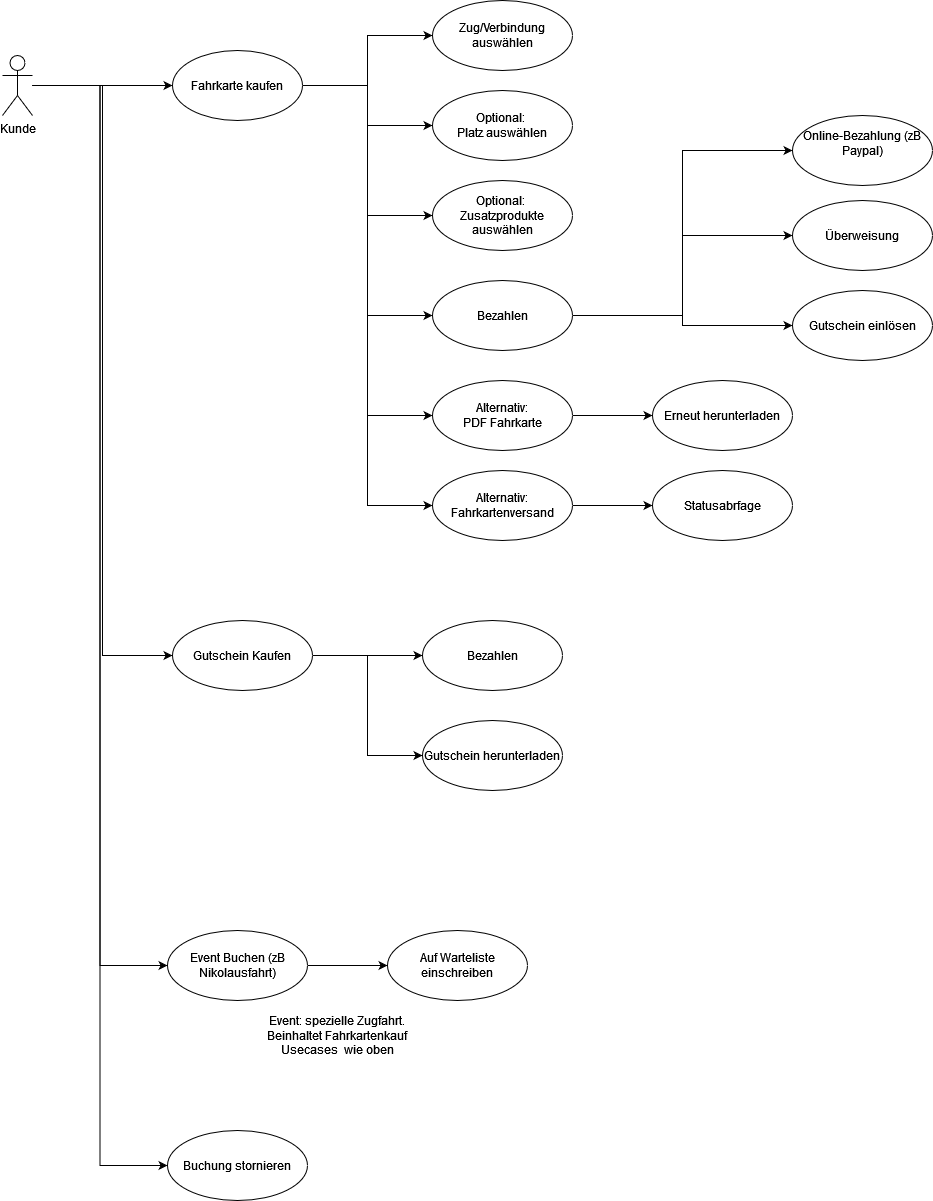

The diagram above was exported from draw.io. Its source (the exported page's mxGraphModel, read from the mxfile embedded in the PNG):
<mxGraphModel dx="1103" dy="688" grid="1" gridSize="10" guides="1" tooltips="1" connect="1" arrows="1" fold="1" page="1" pageScale="1" pageWidth="827" pageHeight="1169" math="0" shadow="0">
  <root>
    <mxCell id="0" />
    <mxCell id="1" parent="0" />
    <mxCell id="20AA8vQ46o_sjB4cgQCD-4" style="edgeStyle=orthogonalEdgeStyle;rounded=0;orthogonalLoop=1;jettySize=auto;html=1;" edge="1" parent="1" source="20AA8vQ46o_sjB4cgQCD-1" target="20AA8vQ46o_sjB4cgQCD-3">
      <mxGeometry relative="1" as="geometry" />
    </mxCell>
    <mxCell id="20AA8vQ46o_sjB4cgQCD-29" style="edgeStyle=orthogonalEdgeStyle;rounded=0;orthogonalLoop=1;jettySize=auto;html=1;entryX=0;entryY=0.5;entryDx=0;entryDy=0;" edge="1" parent="1" source="20AA8vQ46o_sjB4cgQCD-1" target="20AA8vQ46o_sjB4cgQCD-28">
      <mxGeometry relative="1" as="geometry" />
    </mxCell>
    <mxCell id="20AA8vQ46o_sjB4cgQCD-35" style="edgeStyle=orthogonalEdgeStyle;rounded=0;orthogonalLoop=1;jettySize=auto;html=1;entryX=0;entryY=0.5;entryDx=0;entryDy=0;" edge="1" parent="1" source="20AA8vQ46o_sjB4cgQCD-1" target="20AA8vQ46o_sjB4cgQCD-34">
      <mxGeometry relative="1" as="geometry" />
    </mxCell>
    <mxCell id="20AA8vQ46o_sjB4cgQCD-41" style="edgeStyle=orthogonalEdgeStyle;rounded=0;orthogonalLoop=1;jettySize=auto;html=1;entryX=0;entryY=0.5;entryDx=0;entryDy=0;" edge="1" parent="1" source="20AA8vQ46o_sjB4cgQCD-1" target="20AA8vQ46o_sjB4cgQCD-40">
      <mxGeometry relative="1" as="geometry">
        <mxPoint x="270" y="1190" as="targetPoint" />
      </mxGeometry>
    </mxCell>
    <mxCell id="20AA8vQ46o_sjB4cgQCD-1" value="Kunde" style="shape=umlActor;verticalLabelPosition=bottom;verticalAlign=top;html=1;outlineConnect=0;" vertex="1" parent="1">
      <mxGeometry x="140" y="75" width="30" height="60" as="geometry" />
    </mxCell>
    <mxCell id="20AA8vQ46o_sjB4cgQCD-11" style="edgeStyle=orthogonalEdgeStyle;rounded=0;orthogonalLoop=1;jettySize=auto;html=1;entryX=0;entryY=0.5;entryDx=0;entryDy=0;" edge="1" parent="1" source="20AA8vQ46o_sjB4cgQCD-3" target="20AA8vQ46o_sjB4cgQCD-5">
      <mxGeometry relative="1" as="geometry" />
    </mxCell>
    <mxCell id="20AA8vQ46o_sjB4cgQCD-12" style="edgeStyle=orthogonalEdgeStyle;rounded=0;orthogonalLoop=1;jettySize=auto;html=1;entryX=0;entryY=0.5;entryDx=0;entryDy=0;" edge="1" parent="1" source="20AA8vQ46o_sjB4cgQCD-3" target="20AA8vQ46o_sjB4cgQCD-6">
      <mxGeometry relative="1" as="geometry" />
    </mxCell>
    <mxCell id="20AA8vQ46o_sjB4cgQCD-13" style="edgeStyle=orthogonalEdgeStyle;rounded=0;orthogonalLoop=1;jettySize=auto;html=1;entryX=0;entryY=0.5;entryDx=0;entryDy=0;" edge="1" parent="1" source="20AA8vQ46o_sjB4cgQCD-3" target="20AA8vQ46o_sjB4cgQCD-7">
      <mxGeometry relative="1" as="geometry" />
    </mxCell>
    <mxCell id="20AA8vQ46o_sjB4cgQCD-14" style="edgeStyle=orthogonalEdgeStyle;rounded=0;orthogonalLoop=1;jettySize=auto;html=1;entryX=0;entryY=0.5;entryDx=0;entryDy=0;" edge="1" parent="1" source="20AA8vQ46o_sjB4cgQCD-3" target="20AA8vQ46o_sjB4cgQCD-8">
      <mxGeometry relative="1" as="geometry" />
    </mxCell>
    <mxCell id="20AA8vQ46o_sjB4cgQCD-15" style="edgeStyle=orthogonalEdgeStyle;rounded=0;orthogonalLoop=1;jettySize=auto;html=1;entryX=0;entryY=0.5;entryDx=0;entryDy=0;" edge="1" parent="1" source="20AA8vQ46o_sjB4cgQCD-3" target="20AA8vQ46o_sjB4cgQCD-9">
      <mxGeometry relative="1" as="geometry" />
    </mxCell>
    <mxCell id="20AA8vQ46o_sjB4cgQCD-16" style="edgeStyle=orthogonalEdgeStyle;rounded=0;orthogonalLoop=1;jettySize=auto;html=1;entryX=0;entryY=0.5;entryDx=0;entryDy=0;" edge="1" parent="1" source="20AA8vQ46o_sjB4cgQCD-3" target="20AA8vQ46o_sjB4cgQCD-10">
      <mxGeometry relative="1" as="geometry" />
    </mxCell>
    <mxCell id="20AA8vQ46o_sjB4cgQCD-3" value="Fahrkarte kaufen" style="ellipse;whiteSpace=wrap;html=1;" vertex="1" parent="1">
      <mxGeometry x="310" y="70" width="130" height="70" as="geometry" />
    </mxCell>
    <mxCell id="20AA8vQ46o_sjB4cgQCD-5" value="Zug/Verbindung auswählen" style="ellipse;whiteSpace=wrap;html=1;" vertex="1" parent="1">
      <mxGeometry x="570" y="20" width="140" height="70" as="geometry" />
    </mxCell>
    <mxCell id="20AA8vQ46o_sjB4cgQCD-6" value="&lt;div&gt;Optional:&amp;nbsp;&lt;/div&gt;&lt;div&gt;Platz auswählen&lt;/div&gt;" style="ellipse;whiteSpace=wrap;html=1;" vertex="1" parent="1">
      <mxGeometry x="570" y="110" width="140" height="70" as="geometry" />
    </mxCell>
    <mxCell id="20AA8vQ46o_sjB4cgQCD-7" value="&lt;div&gt;Optional:&amp;nbsp;&lt;/div&gt;&lt;div&gt;Zusatzprodukte auswählen&lt;/div&gt;" style="ellipse;whiteSpace=wrap;html=1;" vertex="1" parent="1">
      <mxGeometry x="570" y="200" width="140" height="70" as="geometry" />
    </mxCell>
    <mxCell id="20AA8vQ46o_sjB4cgQCD-23" value="" style="edgeStyle=orthogonalEdgeStyle;rounded=0;orthogonalLoop=1;jettySize=auto;html=1;entryX=0;entryY=0.5;entryDx=0;entryDy=0;" edge="1" parent="1" source="20AA8vQ46o_sjB4cgQCD-8" target="20AA8vQ46o_sjB4cgQCD-21">
      <mxGeometry relative="1" as="geometry" />
    </mxCell>
    <mxCell id="20AA8vQ46o_sjB4cgQCD-25" style="edgeStyle=orthogonalEdgeStyle;rounded=0;orthogonalLoop=1;jettySize=auto;html=1;entryX=0;entryY=0.5;entryDx=0;entryDy=0;" edge="1" parent="1" source="20AA8vQ46o_sjB4cgQCD-8" target="20AA8vQ46o_sjB4cgQCD-24">
      <mxGeometry relative="1" as="geometry" />
    </mxCell>
    <mxCell id="20AA8vQ46o_sjB4cgQCD-27" style="edgeStyle=orthogonalEdgeStyle;rounded=0;orthogonalLoop=1;jettySize=auto;html=1;entryX=0;entryY=0.5;entryDx=0;entryDy=0;" edge="1" parent="1" source="20AA8vQ46o_sjB4cgQCD-8" target="20AA8vQ46o_sjB4cgQCD-26">
      <mxGeometry relative="1" as="geometry" />
    </mxCell>
    <mxCell id="20AA8vQ46o_sjB4cgQCD-8" value="Bezahlen" style="ellipse;whiteSpace=wrap;html=1;" vertex="1" parent="1">
      <mxGeometry x="570" y="300" width="140" height="70" as="geometry" />
    </mxCell>
    <mxCell id="20AA8vQ46o_sjB4cgQCD-20" value="" style="edgeStyle=orthogonalEdgeStyle;rounded=0;orthogonalLoop=1;jettySize=auto;html=1;" edge="1" parent="1" source="20AA8vQ46o_sjB4cgQCD-9" target="20AA8vQ46o_sjB4cgQCD-19">
      <mxGeometry relative="1" as="geometry" />
    </mxCell>
    <mxCell id="20AA8vQ46o_sjB4cgQCD-9" value="&lt;div&gt;Alternativ:&lt;/div&gt;&lt;div&gt;PDF Fahrkarte&lt;/div&gt;" style="ellipse;whiteSpace=wrap;html=1;" vertex="1" parent="1">
      <mxGeometry x="570" y="400" width="140" height="70" as="geometry" />
    </mxCell>
    <mxCell id="20AA8vQ46o_sjB4cgQCD-18" value="" style="edgeStyle=orthogonalEdgeStyle;rounded=0;orthogonalLoop=1;jettySize=auto;html=1;" edge="1" parent="1" source="20AA8vQ46o_sjB4cgQCD-10" target="20AA8vQ46o_sjB4cgQCD-17">
      <mxGeometry relative="1" as="geometry" />
    </mxCell>
    <mxCell id="20AA8vQ46o_sjB4cgQCD-10" value="Alternativ: Fahrkartenversand" style="ellipse;whiteSpace=wrap;html=1;" vertex="1" parent="1">
      <mxGeometry x="570" y="490" width="140" height="70" as="geometry" />
    </mxCell>
    <mxCell id="20AA8vQ46o_sjB4cgQCD-17" value="Statusabrfage" style="ellipse;whiteSpace=wrap;html=1;" vertex="1" parent="1">
      <mxGeometry x="790" y="490" width="140" height="70" as="geometry" />
    </mxCell>
    <mxCell id="20AA8vQ46o_sjB4cgQCD-19" value="Erneut herunterladen" style="ellipse;whiteSpace=wrap;html=1;" vertex="1" parent="1">
      <mxGeometry x="790" y="400" width="140" height="70" as="geometry" />
    </mxCell>
    <mxCell id="20AA8vQ46o_sjB4cgQCD-21" value="&lt;div&gt;Online-Bezahlung (zB Paypal)&lt;/div&gt;&lt;div&gt;&lt;br&gt;&lt;/div&gt;" style="ellipse;whiteSpace=wrap;html=1;" vertex="1" parent="1">
      <mxGeometry x="930" y="135" width="140" height="70" as="geometry" />
    </mxCell>
    <mxCell id="20AA8vQ46o_sjB4cgQCD-24" value="Überweisung" style="ellipse;whiteSpace=wrap;html=1;" vertex="1" parent="1">
      <mxGeometry x="930" y="220" width="140" height="70" as="geometry" />
    </mxCell>
    <mxCell id="20AA8vQ46o_sjB4cgQCD-26" value="Gutschein einlösen" style="ellipse;whiteSpace=wrap;html=1;" vertex="1" parent="1">
      <mxGeometry x="930" y="310" width="140" height="70" as="geometry" />
    </mxCell>
    <mxCell id="20AA8vQ46o_sjB4cgQCD-31" style="edgeStyle=orthogonalEdgeStyle;rounded=0;orthogonalLoop=1;jettySize=auto;html=1;" edge="1" parent="1" source="20AA8vQ46o_sjB4cgQCD-28" target="20AA8vQ46o_sjB4cgQCD-30">
      <mxGeometry relative="1" as="geometry" />
    </mxCell>
    <mxCell id="20AA8vQ46o_sjB4cgQCD-33" style="edgeStyle=orthogonalEdgeStyle;rounded=0;orthogonalLoop=1;jettySize=auto;html=1;entryX=0;entryY=0.5;entryDx=0;entryDy=0;" edge="1" parent="1" source="20AA8vQ46o_sjB4cgQCD-28" target="20AA8vQ46o_sjB4cgQCD-32">
      <mxGeometry relative="1" as="geometry">
        <mxPoint x="539.9999999999998" y="770" as="targetPoint" />
      </mxGeometry>
    </mxCell>
    <mxCell id="20AA8vQ46o_sjB4cgQCD-28" value="Gutschein Kaufen" style="ellipse;whiteSpace=wrap;html=1;" vertex="1" parent="1">
      <mxGeometry x="310" y="640" width="140" height="70" as="geometry" />
    </mxCell>
    <mxCell id="20AA8vQ46o_sjB4cgQCD-30" value="Bezahlen" style="ellipse;whiteSpace=wrap;html=1;" vertex="1" parent="1">
      <mxGeometry x="560" y="640" width="140" height="70" as="geometry" />
    </mxCell>
    <mxCell id="20AA8vQ46o_sjB4cgQCD-32" value="Gutschein herunterladen" style="ellipse;whiteSpace=wrap;html=1;" vertex="1" parent="1">
      <mxGeometry x="560" y="740" width="140" height="70" as="geometry" />
    </mxCell>
    <mxCell id="20AA8vQ46o_sjB4cgQCD-37" value="" style="edgeStyle=orthogonalEdgeStyle;rounded=0;orthogonalLoop=1;jettySize=auto;html=1;" edge="1" parent="1" source="20AA8vQ46o_sjB4cgQCD-34" target="20AA8vQ46o_sjB4cgQCD-36">
      <mxGeometry relative="1" as="geometry" />
    </mxCell>
    <mxCell id="20AA8vQ46o_sjB4cgQCD-34" value="Event Buchen (zB Nikolausfahrt)" style="ellipse;whiteSpace=wrap;html=1;" vertex="1" parent="1">
      <mxGeometry x="305" y="950" width="140" height="70" as="geometry" />
    </mxCell>
    <mxCell id="20AA8vQ46o_sjB4cgQCD-36" value="Auf Warteliste einschreiben" style="ellipse;whiteSpace=wrap;html=1;" vertex="1" parent="1">
      <mxGeometry x="525" y="950" width="140" height="70" as="geometry" />
    </mxCell>
    <mxCell id="20AA8vQ46o_sjB4cgQCD-38" value="Event: spezielle Zugfahrt. Beinhaltet Fahrkartenkauf Usecases&amp;nbsp; wie oben" style="text;html=1;align=center;verticalAlign=middle;whiteSpace=wrap;rounded=0;" vertex="1" parent="1">
      <mxGeometry x="400" y="1020" width="150" height="70" as="geometry" />
    </mxCell>
    <mxCell id="20AA8vQ46o_sjB4cgQCD-40" value="Buchung stornieren" style="ellipse;whiteSpace=wrap;html=1;" vertex="1" parent="1">
      <mxGeometry x="305" y="1150" width="140" height="70" as="geometry" />
    </mxCell>
  </root>
</mxGraphModel>